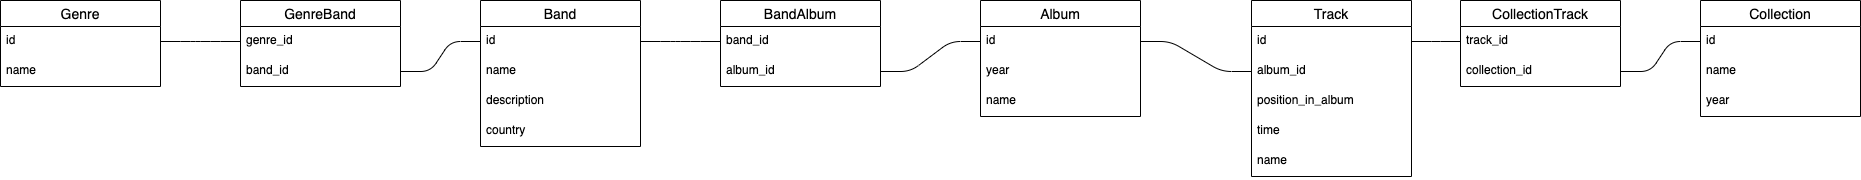

The diagram above was exported from draw.io. Its source (the exported page's mxGraphModel, read from the mxfile embedded in the PNG):
<mxGraphModel dx="1773" dy="552" grid="1" gridSize="10" guides="1" tooltips="1" connect="1" arrows="1" fold="1" page="1" pageScale="1" pageWidth="827" pageHeight="1169" math="0" shadow="0">
  <root>
    <mxCell id="0" />
    <mxCell id="1" parent="0" />
    <mxCell id="xoMSYju_f55dqENuci4e-12" value="" style="edgeStyle=entityRelationEdgeStyle;fontSize=12;html=1;endArrow=none;endFill=0;" parent="1" source="jUIx1bZX4ihO3NXqiuDS-8" target="xoMSYju_f55dqENuci4e-8" edge="1">
      <mxGeometry width="100" height="100" relative="1" as="geometry">
        <mxPoint x="530" y="380" as="sourcePoint" />
        <mxPoint x="630" y="280" as="targetPoint" />
      </mxGeometry>
    </mxCell>
    <mxCell id="xoMSYju_f55dqENuci4e-18" value="" style="edgeStyle=entityRelationEdgeStyle;fontSize=12;html=1;endArrow=none;endFill=0;exitX=1;exitY=0.5;exitDx=0;exitDy=0;entryX=0;entryY=0.5;entryDx=0;entryDy=0;" parent="1" source="xoMSYju_f55dqENuci4e-8" target="xoMSYju_f55dqENuci4e-15" edge="1">
      <mxGeometry width="100" height="100" relative="1" as="geometry">
        <mxPoint x="1090" y="420" as="sourcePoint" />
        <mxPoint x="1210" y="450" as="targetPoint" />
      </mxGeometry>
    </mxCell>
    <mxCell id="xoMSYju_f55dqENuci4e-27" value="" style="edgeStyle=entityRelationEdgeStyle;fontSize=12;html=1;endArrow=none;endFill=0;entryX=0;entryY=0.5;entryDx=0;entryDy=0;exitX=1;exitY=0.5;exitDx=0;exitDy=0;" parent="1" source="jUIx1bZX4ihO3NXqiuDS-3" target="xoMSYju_f55dqENuci4e-2" edge="1">
      <mxGeometry width="100" height="100" relative="1" as="geometry">
        <mxPoint x="200" y="386" as="sourcePoint" />
        <mxPoint x="320" y="416" as="targetPoint" />
      </mxGeometry>
    </mxCell>
    <mxCell id="jUIx1bZX4ihO3NXqiuDS-5" value="" style="edgeStyle=entityRelationEdgeStyle;fontSize=12;html=1;endArrow=none;endFill=0;" edge="1" parent="1" source="jUIx1bZX4ihO3NXqiuDS-2" target="xoMSYju_f55dqENuci4e-24">
      <mxGeometry width="100" height="100" relative="1" as="geometry">
        <mxPoint x="260" y="481" as="sourcePoint" />
        <mxPoint x="340" y="321" as="targetPoint" />
      </mxGeometry>
    </mxCell>
    <mxCell id="jUIx1bZX4ihO3NXqiuDS-10" value="" style="edgeStyle=entityRelationEdgeStyle;fontSize=12;html=1;endArrow=none;endFill=0;" edge="1" parent="1" source="jUIx1bZX4ihO3NXqiuDS-7" target="xoMSYju_f55dqENuci4e-2">
      <mxGeometry width="100" height="100" relative="1" as="geometry">
        <mxPoint x="730" y="527" as="sourcePoint" />
        <mxPoint x="750" y="311" as="targetPoint" />
      </mxGeometry>
    </mxCell>
    <mxCell id="xoMSYju_f55dqENuci4e-7" value="Album" style="swimlane;fontStyle=0;childLayout=stackLayout;horizontal=1;startSize=26;horizontalStack=0;resizeParent=1;resizeParentMax=0;resizeLast=0;collapsible=1;marginBottom=0;align=center;fontSize=14;" parent="1" vertex="1">
      <mxGeometry x="890" y="260" width="160" height="116" as="geometry" />
    </mxCell>
    <mxCell id="xoMSYju_f55dqENuci4e-8" value="id" style="text;strokeColor=none;fillColor=none;spacingLeft=4;spacingRight=4;overflow=hidden;rotatable=0;points=[[0,0.5],[1,0.5]];portConstraint=eastwest;fontSize=12;" parent="xoMSYju_f55dqENuci4e-7" vertex="1">
      <mxGeometry y="26" width="160" height="30" as="geometry" />
    </mxCell>
    <mxCell id="xoMSYju_f55dqENuci4e-19" value="year" style="text;strokeColor=none;fillColor=none;spacingLeft=4;spacingRight=4;overflow=hidden;rotatable=0;points=[[0,0.5],[1,0.5]];portConstraint=eastwest;fontSize=12;" parent="xoMSYju_f55dqENuci4e-7" vertex="1">
      <mxGeometry y="56" width="160" height="30" as="geometry" />
    </mxCell>
    <mxCell id="xoMSYju_f55dqENuci4e-10" value="name" style="text;strokeColor=none;fillColor=none;spacingLeft=4;spacingRight=4;overflow=hidden;rotatable=0;points=[[0,0.5],[1,0.5]];portConstraint=eastwest;fontSize=12;" parent="xoMSYju_f55dqENuci4e-7" vertex="1">
      <mxGeometry y="86" width="160" height="30" as="geometry" />
    </mxCell>
    <mxCell id="jUIx1bZX4ihO3NXqiuDS-15" value="" style="edgeStyle=entityRelationEdgeStyle;fontSize=12;html=1;endArrow=none;endFill=0;" edge="1" parent="1" source="jUIx1bZX4ihO3NXqiuDS-21" target="xoMSYju_f55dqENuci4e-14">
      <mxGeometry width="100" height="100" relative="1" as="geometry">
        <mxPoint x="1050" y="191" as="sourcePoint" />
        <mxPoint x="1280" y="570" as="targetPoint" />
      </mxGeometry>
    </mxCell>
    <mxCell id="xoMSYju_f55dqENuci4e-13" value="Track" style="swimlane;fontStyle=0;childLayout=stackLayout;horizontal=1;startSize=26;horizontalStack=0;resizeParent=1;resizeParentMax=0;resizeLast=0;collapsible=1;marginBottom=0;align=center;fontSize=14;" parent="1" vertex="1">
      <mxGeometry x="1161" y="260" width="160" height="176" as="geometry" />
    </mxCell>
    <mxCell id="xoMSYju_f55dqENuci4e-14" value="id" style="text;strokeColor=none;fillColor=none;spacingLeft=4;spacingRight=4;overflow=hidden;rotatable=0;points=[[0,0.5],[1,0.5]];portConstraint=eastwest;fontSize=12;" parent="xoMSYju_f55dqENuci4e-13" vertex="1">
      <mxGeometry y="26" width="160" height="30" as="geometry" />
    </mxCell>
    <mxCell id="xoMSYju_f55dqENuci4e-15" value="album_id" style="text;strokeColor=none;fillColor=none;spacingLeft=4;spacingRight=4;overflow=hidden;rotatable=0;points=[[0,0.5],[1,0.5]];portConstraint=eastwest;fontSize=12;" parent="xoMSYju_f55dqENuci4e-13" vertex="1">
      <mxGeometry y="56" width="160" height="30" as="geometry" />
    </mxCell>
    <mxCell id="xoMSYju_f55dqENuci4e-16" value="position_in_album" style="text;strokeColor=none;fillColor=none;spacingLeft=4;spacingRight=4;overflow=hidden;rotatable=0;points=[[0,0.5],[1,0.5]];portConstraint=eastwest;fontSize=12;" parent="xoMSYju_f55dqENuci4e-13" vertex="1">
      <mxGeometry y="86" width="160" height="30" as="geometry" />
    </mxCell>
    <mxCell id="xoMSYju_f55dqENuci4e-17" value="time" style="text;strokeColor=none;fillColor=none;spacingLeft=4;spacingRight=4;overflow=hidden;rotatable=0;points=[[0,0.5],[1,0.5]];portConstraint=eastwest;fontSize=12;" parent="xoMSYju_f55dqENuci4e-13" vertex="1">
      <mxGeometry y="116" width="160" height="30" as="geometry" />
    </mxCell>
    <mxCell id="xoMSYju_f55dqENuci4e-20" value="name" style="text;strokeColor=none;fillColor=none;spacingLeft=4;spacingRight=4;overflow=hidden;rotatable=0;points=[[0,0.5],[1,0.5]];portConstraint=eastwest;fontSize=12;" parent="xoMSYju_f55dqENuci4e-13" vertex="1">
      <mxGeometry y="146" width="160" height="30" as="geometry" />
    </mxCell>
    <mxCell id="jUIx1bZX4ihO3NXqiuDS-23" value="" style="edgeStyle=entityRelationEdgeStyle;fontSize=12;html=1;endArrow=none;endFill=0;" edge="1" parent="1" source="jUIx1bZX4ihO3NXqiuDS-12" target="jUIx1bZX4ihO3NXqiuDS-20">
      <mxGeometry width="100" height="100" relative="1" as="geometry">
        <mxPoint x="1290" y="191" as="sourcePoint" />
        <mxPoint x="1331" y="311" as="targetPoint" />
      </mxGeometry>
    </mxCell>
    <mxCell id="jUIx1bZX4ihO3NXqiuDS-6" value="BandAlbum" style="swimlane;fontStyle=0;childLayout=stackLayout;horizontal=1;startSize=26;horizontalStack=0;resizeParent=1;resizeParentMax=0;resizeLast=0;collapsible=1;marginBottom=0;align=center;fontSize=14;" vertex="1" parent="1">
      <mxGeometry x="630" y="260" width="160" height="86" as="geometry" />
    </mxCell>
    <mxCell id="jUIx1bZX4ihO3NXqiuDS-7" value="band_id" style="text;strokeColor=none;fillColor=none;spacingLeft=4;spacingRight=4;overflow=hidden;rotatable=0;points=[[0,0.5],[1,0.5]];portConstraint=eastwest;fontSize=12;" vertex="1" parent="jUIx1bZX4ihO3NXqiuDS-6">
      <mxGeometry y="26" width="160" height="30" as="geometry" />
    </mxCell>
    <mxCell id="jUIx1bZX4ihO3NXqiuDS-8" value="album_id" style="text;strokeColor=none;fillColor=none;spacingLeft=4;spacingRight=4;overflow=hidden;rotatable=0;points=[[0,0.5],[1,0.5]];portConstraint=eastwest;fontSize=12;" vertex="1" parent="jUIx1bZX4ihO3NXqiuDS-6">
      <mxGeometry y="56" width="160" height="30" as="geometry" />
    </mxCell>
    <mxCell id="xoMSYju_f55dqENuci4e-1" value="Band" style="swimlane;fontStyle=0;childLayout=stackLayout;horizontal=1;startSize=26;horizontalStack=0;resizeParent=1;resizeParentMax=0;resizeLast=0;collapsible=1;marginBottom=0;align=center;fontSize=14;" parent="1" vertex="1">
      <mxGeometry x="390" y="260" width="160" height="146" as="geometry" />
    </mxCell>
    <mxCell id="xoMSYju_f55dqENuci4e-2" value="id" style="text;strokeColor=none;fillColor=none;spacingLeft=4;spacingRight=4;overflow=hidden;rotatable=0;points=[[0,0.5],[1,0.5]];portConstraint=eastwest;fontSize=12;" parent="xoMSYju_f55dqENuci4e-1" vertex="1">
      <mxGeometry y="26" width="160" height="30" as="geometry" />
    </mxCell>
    <mxCell id="xoMSYju_f55dqENuci4e-3" value="name" style="text;strokeColor=none;fillColor=none;spacingLeft=4;spacingRight=4;overflow=hidden;rotatable=0;points=[[0,0.5],[1,0.5]];portConstraint=eastwest;fontSize=12;" parent="xoMSYju_f55dqENuci4e-1" vertex="1">
      <mxGeometry y="56" width="160" height="30" as="geometry" />
    </mxCell>
    <mxCell id="xoMSYju_f55dqENuci4e-4" value="description" style="text;strokeColor=none;fillColor=none;spacingLeft=4;spacingRight=4;overflow=hidden;rotatable=0;points=[[0,0.5],[1,0.5]];portConstraint=eastwest;fontSize=12;" parent="xoMSYju_f55dqENuci4e-1" vertex="1">
      <mxGeometry y="86" width="160" height="30" as="geometry" />
    </mxCell>
    <mxCell id="xoMSYju_f55dqENuci4e-5" value="country" style="text;strokeColor=none;fillColor=none;spacingLeft=4;spacingRight=4;overflow=hidden;rotatable=0;points=[[0,0.5],[1,0.5]];portConstraint=eastwest;fontSize=12;" parent="xoMSYju_f55dqENuci4e-1" vertex="1">
      <mxGeometry y="116" width="160" height="30" as="geometry" />
    </mxCell>
    <mxCell id="jUIx1bZX4ihO3NXqiuDS-1" value="GenreBand" style="swimlane;fontStyle=0;childLayout=stackLayout;horizontal=1;startSize=26;horizontalStack=0;resizeParent=1;resizeParentMax=0;resizeLast=0;collapsible=1;marginBottom=0;align=center;fontSize=14;" vertex="1" parent="1">
      <mxGeometry x="150" y="260" width="160" height="86" as="geometry" />
    </mxCell>
    <mxCell id="jUIx1bZX4ihO3NXqiuDS-2" value="genre_id" style="text;strokeColor=none;fillColor=none;spacingLeft=4;spacingRight=4;overflow=hidden;rotatable=0;points=[[0,0.5],[1,0.5]];portConstraint=eastwest;fontSize=12;" vertex="1" parent="jUIx1bZX4ihO3NXqiuDS-1">
      <mxGeometry y="26" width="160" height="30" as="geometry" />
    </mxCell>
    <mxCell id="jUIx1bZX4ihO3NXqiuDS-3" value="band_id" style="text;strokeColor=none;fillColor=none;spacingLeft=4;spacingRight=4;overflow=hidden;rotatable=0;points=[[0,0.5],[1,0.5]];portConstraint=eastwest;fontSize=12;" vertex="1" parent="jUIx1bZX4ihO3NXqiuDS-1">
      <mxGeometry y="56" width="160" height="30" as="geometry" />
    </mxCell>
    <mxCell id="xoMSYju_f55dqENuci4e-23" value="Genre" style="swimlane;fontStyle=0;childLayout=stackLayout;horizontal=1;startSize=26;horizontalStack=0;resizeParent=1;resizeParentMax=0;resizeLast=0;collapsible=1;marginBottom=0;align=center;fontSize=14;" parent="1" vertex="1">
      <mxGeometry x="-90" y="260" width="160" height="86" as="geometry" />
    </mxCell>
    <mxCell id="xoMSYju_f55dqENuci4e-24" value="id" style="text;strokeColor=none;fillColor=none;spacingLeft=4;spacingRight=4;overflow=hidden;rotatable=0;points=[[0,0.5],[1,0.5]];portConstraint=eastwest;fontSize=12;" parent="xoMSYju_f55dqENuci4e-23" vertex="1">
      <mxGeometry y="26" width="160" height="30" as="geometry" />
    </mxCell>
    <mxCell id="xoMSYju_f55dqENuci4e-25" value="name" style="text;strokeColor=none;fillColor=none;spacingLeft=4;spacingRight=4;overflow=hidden;rotatable=0;points=[[0,0.5],[1,0.5]];portConstraint=eastwest;fontSize=12;" parent="xoMSYju_f55dqENuci4e-23" vertex="1">
      <mxGeometry y="56" width="160" height="30" as="geometry" />
    </mxCell>
    <mxCell id="jUIx1bZX4ihO3NXqiuDS-19" value="CollectionTrack" style="swimlane;fontStyle=0;childLayout=stackLayout;horizontal=1;startSize=26;horizontalStack=0;resizeParent=1;resizeParentMax=0;resizeLast=0;collapsible=1;marginBottom=0;align=center;fontSize=14;" vertex="1" parent="1">
      <mxGeometry x="1370" y="260" width="160" height="86" as="geometry" />
    </mxCell>
    <mxCell id="jUIx1bZX4ihO3NXqiuDS-21" value="track_id" style="text;strokeColor=none;fillColor=none;spacingLeft=4;spacingRight=4;overflow=hidden;rotatable=0;points=[[0,0.5],[1,0.5]];portConstraint=eastwest;fontSize=12;" vertex="1" parent="jUIx1bZX4ihO3NXqiuDS-19">
      <mxGeometry y="26" width="160" height="30" as="geometry" />
    </mxCell>
    <mxCell id="jUIx1bZX4ihO3NXqiuDS-20" value="collection_id" style="text;strokeColor=none;fillColor=none;spacingLeft=4;spacingRight=4;overflow=hidden;rotatable=0;points=[[0,0.5],[1,0.5]];portConstraint=eastwest;fontSize=12;" vertex="1" parent="jUIx1bZX4ihO3NXqiuDS-19">
      <mxGeometry y="56" width="160" height="30" as="geometry" />
    </mxCell>
    <mxCell id="jUIx1bZX4ihO3NXqiuDS-11" value="Collection" style="swimlane;fontStyle=0;childLayout=stackLayout;horizontal=1;startSize=26;horizontalStack=0;resizeParent=1;resizeParentMax=0;resizeLast=0;collapsible=1;marginBottom=0;align=center;fontSize=14;" vertex="1" parent="1">
      <mxGeometry x="1610" y="260" width="160" height="116" as="geometry" />
    </mxCell>
    <mxCell id="jUIx1bZX4ihO3NXqiuDS-12" value="id" style="text;strokeColor=none;fillColor=none;spacingLeft=4;spacingRight=4;overflow=hidden;rotatable=0;points=[[0,0.5],[1,0.5]];portConstraint=eastwest;fontSize=12;" vertex="1" parent="jUIx1bZX4ihO3NXqiuDS-11">
      <mxGeometry y="26" width="160" height="30" as="geometry" />
    </mxCell>
    <mxCell id="jUIx1bZX4ihO3NXqiuDS-17" value="name" style="text;strokeColor=none;fillColor=none;spacingLeft=4;spacingRight=4;overflow=hidden;rotatable=0;points=[[0,0.5],[1,0.5]];portConstraint=eastwest;fontSize=12;" vertex="1" parent="jUIx1bZX4ihO3NXqiuDS-11">
      <mxGeometry y="56" width="160" height="30" as="geometry" />
    </mxCell>
    <mxCell id="jUIx1bZX4ihO3NXqiuDS-16" value="year" style="text;strokeColor=none;fillColor=none;spacingLeft=4;spacingRight=4;overflow=hidden;rotatable=0;points=[[0,0.5],[1,0.5]];portConstraint=eastwest;fontSize=12;" vertex="1" parent="jUIx1bZX4ihO3NXqiuDS-11">
      <mxGeometry y="86" width="160" height="30" as="geometry" />
    </mxCell>
  </root>
</mxGraphModel>